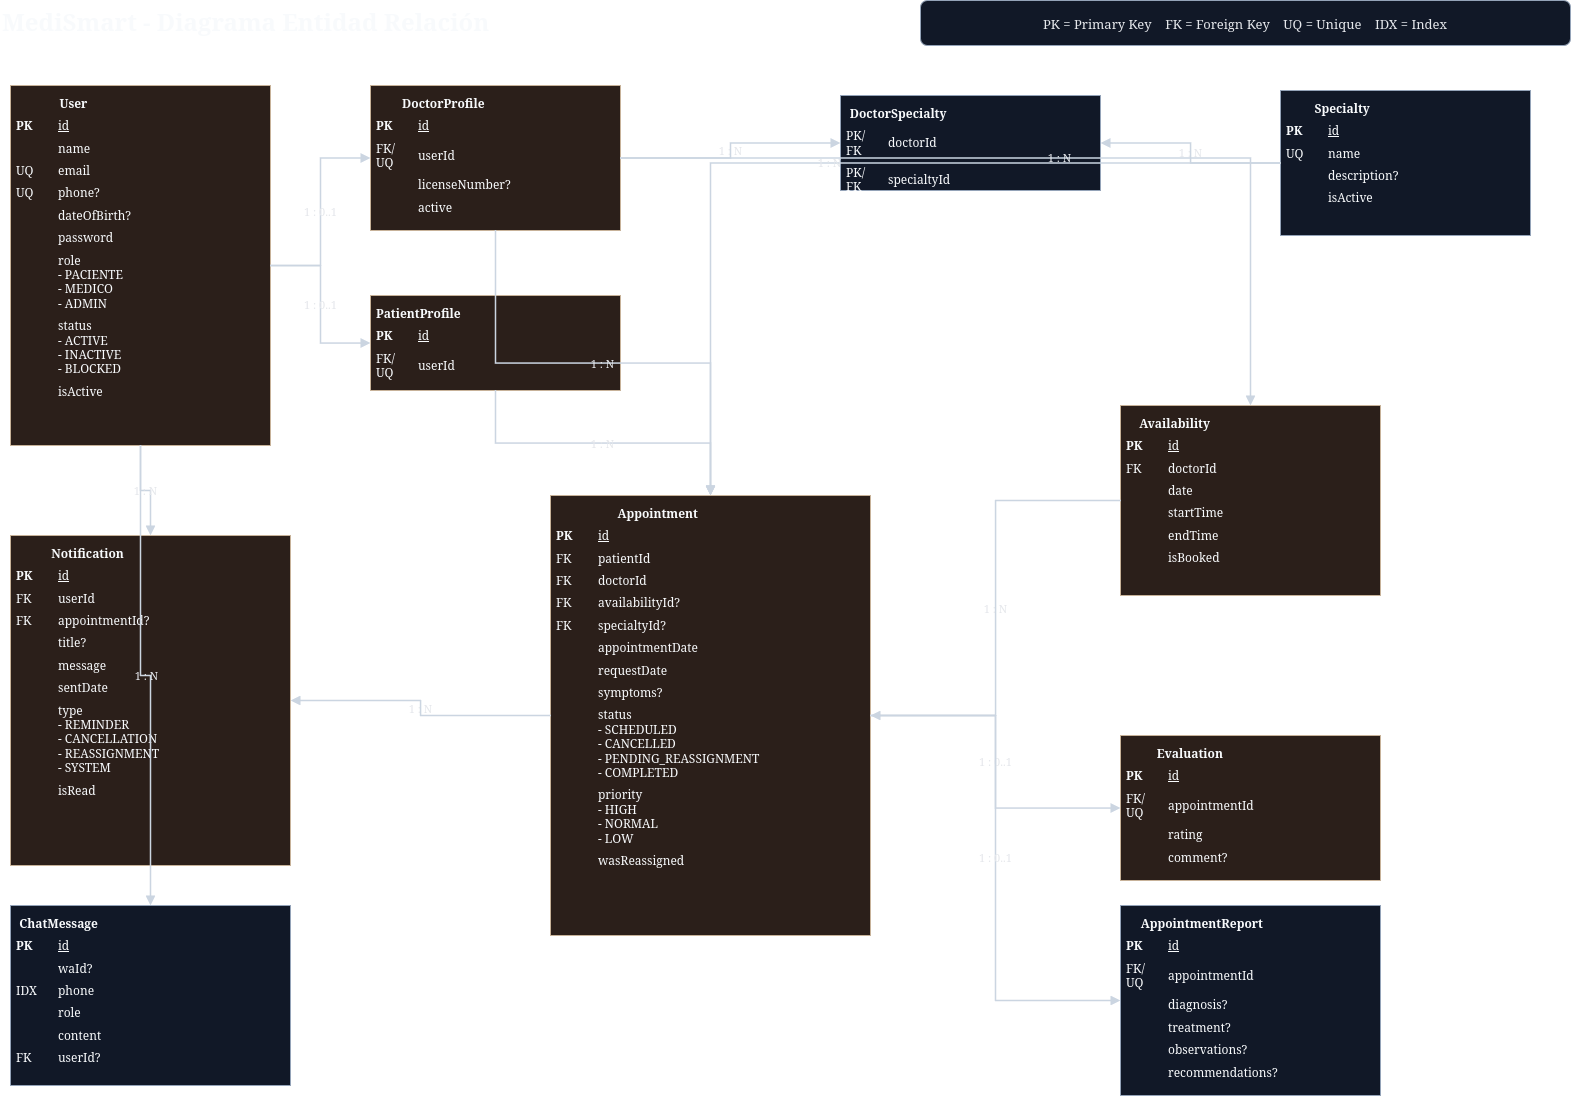

The diagram above was exported from draw.io. Its source (the exported page's mxGraphModel, read from the mxfile embedded in the PNG):
<mxGraphModel dx="2319" dy="1150" grid="1" gridSize="10" guides="1" tooltips="1" connect="1" arrows="1" fold="1" page="1" pageScale="1" pageWidth="1700" pageHeight="1100" math="0" shadow="0">
  <root>
    <mxCell id="0" />
    <mxCell id="1" parent="0" />
    <mxCell id="title" parent="1" style="text;html=1;strokeColor=none;fillColor=none;fontSize=24;fontStyle=1;fontColor=#f8fafc;align=left;verticalAlign=top;" value="MediSmart - Diagrama Entidad Relación" vertex="1">
      <mxGeometry height="40" width="620" x="40" y="25" as="geometry" />
    </mxCell>
    <mxCell id="legend" parent="1" style="rounded=1;whiteSpace=wrap;html=1;fillColor=#111827;strokeColor=#94a3b8;fontColor=#e5e7eb;align=center;verticalAlign=middle;fontSize=13;" value="PK = Primary Key &amp;nbsp;&amp;nbsp; FK = Foreign Key &amp;nbsp;&amp;nbsp; UQ = Unique &amp;nbsp;&amp;nbsp; IDX = Index" vertex="1">
      <mxGeometry height="45" width="650" x="960" y="25" as="geometry" />
    </mxCell>
    <mxCell id="user" parent="1" style="rounded=0;whiteSpace=wrap;html=1;fillColor=#2b1f1a;strokeColor=#c7b299;fontColor=#f8fafc;align=left;verticalAlign=top;fontSize=12;" value="&lt;table border=&quot;0&quot; cellpadding=&quot;4&quot; cellspacing=&quot;0&quot; width=&quot;100%&quot;&gt;&lt;tr&gt;&lt;td colspan=&quot;2&quot; align=&quot;center&quot;&gt;&lt;b&gt;User&lt;/b&gt;&lt;/td&gt;&lt;/tr&gt;&lt;tr&gt;&lt;td width=&quot;34&quot;&gt;&lt;b&gt;PK&lt;/b&gt;&lt;/td&gt;&lt;td&gt;&lt;u&gt;id&lt;/u&gt;&lt;/td&gt;&lt;/tr&gt;&lt;tr&gt;&lt;td&gt;&lt;/td&gt;&lt;td&gt;name&lt;/td&gt;&lt;/tr&gt;&lt;tr&gt;&lt;td&gt;UQ&lt;/td&gt;&lt;td&gt;email&lt;/td&gt;&lt;/tr&gt;&lt;tr&gt;&lt;td&gt;UQ&lt;/td&gt;&lt;td&gt;phone?&lt;/td&gt;&lt;/tr&gt;&lt;tr&gt;&lt;td&gt;&lt;/td&gt;&lt;td&gt;dateOfBirth?&lt;/td&gt;&lt;/tr&gt;&lt;tr&gt;&lt;td&gt;&lt;/td&gt;&lt;td&gt;password&lt;/td&gt;&lt;/tr&gt;&lt;tr&gt;&lt;td&gt;&lt;/td&gt;&lt;td&gt;role&lt;br&gt;- PACIENTE&lt;br&gt;- MEDICO&lt;br&gt;- ADMIN&lt;/td&gt;&lt;/tr&gt;&lt;tr&gt;&lt;td&gt;&lt;/td&gt;&lt;td&gt;status&lt;br&gt;- ACTIVE&lt;br&gt;- INACTIVE&lt;br&gt;- BLOCKED&lt;/td&gt;&lt;/tr&gt;&lt;tr&gt;&lt;td&gt;&lt;/td&gt;&lt;td&gt;isActive&lt;/td&gt;&lt;/tr&gt;&lt;/table&gt;" vertex="1">
      <mxGeometry height="360" width="260" x="50" y="110" as="geometry" />
    </mxCell>
    <mxCell id="doctor" parent="1" style="rounded=0;whiteSpace=wrap;html=1;fillColor=#2b1f1a;strokeColor=#c7b299;fontColor=#f8fafc;align=left;verticalAlign=top;fontSize=12;" value="&lt;table border=&quot;0&quot; cellpadding=&quot;4&quot; cellspacing=&quot;0&quot; width=&quot;100%&quot;&gt;&lt;tr&gt;&lt;td colspan=&quot;2&quot; align=&quot;center&quot;&gt;&lt;b&gt;DoctorProfile&lt;/b&gt;&lt;/td&gt;&lt;/tr&gt;&lt;tr&gt;&lt;td width=&quot;34&quot;&gt;&lt;b&gt;PK&lt;/b&gt;&lt;/td&gt;&lt;td&gt;&lt;u&gt;id&lt;/u&gt;&lt;/td&gt;&lt;/tr&gt;&lt;tr&gt;&lt;td&gt;FK/UQ&lt;/td&gt;&lt;td&gt;userId&lt;/td&gt;&lt;/tr&gt;&lt;tr&gt;&lt;td&gt;&lt;/td&gt;&lt;td&gt;licenseNumber?&lt;/td&gt;&lt;/tr&gt;&lt;tr&gt;&lt;td&gt;&lt;/td&gt;&lt;td&gt;active&lt;/td&gt;&lt;/tr&gt;&lt;/table&gt;" vertex="1">
      <mxGeometry height="145" width="250" x="410" y="110" as="geometry" />
    </mxCell>
    <mxCell id="patient" parent="1" style="rounded=0;whiteSpace=wrap;html=1;fillColor=#2b1f1a;strokeColor=#c7b299;fontColor=#f8fafc;align=left;verticalAlign=top;fontSize=12;" value="&lt;table border=&quot;0&quot; cellpadding=&quot;4&quot; cellspacing=&quot;0&quot; width=&quot;100%&quot;&gt;&lt;tr&gt;&lt;td colspan=&quot;2&quot; align=&quot;center&quot;&gt;&lt;b&gt;PatientProfile&lt;/b&gt;&lt;/td&gt;&lt;/tr&gt;&lt;tr&gt;&lt;td width=&quot;34&quot;&gt;&lt;b&gt;PK&lt;/b&gt;&lt;/td&gt;&lt;td&gt;&lt;u&gt;id&lt;/u&gt;&lt;/td&gt;&lt;/tr&gt;&lt;tr&gt;&lt;td&gt;FK/UQ&lt;/td&gt;&lt;td&gt;userId&lt;/td&gt;&lt;/tr&gt;&lt;/table&gt;" vertex="1">
      <mxGeometry height="95" width="250" x="410" y="320" as="geometry" />
    </mxCell>
    <mxCell id="specialty" parent="1" style="rounded=0;whiteSpace=wrap;html=1;fillColor=#111827;strokeColor=#94a3b8;fontColor=#f8fafc;align=left;verticalAlign=top;fontSize=12;" value="&lt;table border=&quot;0&quot; cellpadding=&quot;4&quot; cellspacing=&quot;0&quot; width=&quot;100%&quot;&gt;&lt;tr&gt;&lt;td colspan=&quot;2&quot; align=&quot;center&quot;&gt;&lt;b&gt;Specialty&lt;/b&gt;&lt;/td&gt;&lt;/tr&gt;&lt;tr&gt;&lt;td width=&quot;34&quot;&gt;&lt;b&gt;PK&lt;/b&gt;&lt;/td&gt;&lt;td&gt;&lt;u&gt;id&lt;/u&gt;&lt;/td&gt;&lt;/tr&gt;&lt;tr&gt;&lt;td&gt;UQ&lt;/td&gt;&lt;td&gt;name&lt;/td&gt;&lt;/tr&gt;&lt;tr&gt;&lt;td&gt;&lt;/td&gt;&lt;td&gt;description?&lt;/td&gt;&lt;/tr&gt;&lt;tr&gt;&lt;td&gt;&lt;/td&gt;&lt;td&gt;isActive&lt;/td&gt;&lt;/tr&gt;&lt;/table&gt;" vertex="1">
      <mxGeometry height="145" width="250" x="1320" y="115" as="geometry" />
    </mxCell>
    <mxCell id="doctorSpecialty" parent="1" style="rounded=0;whiteSpace=wrap;html=1;fillColor=#111827;strokeColor=#94a3b8;fontColor=#f8fafc;align=left;verticalAlign=top;fontSize=12;" value="&lt;table border=&quot;0&quot; cellpadding=&quot;4&quot; cellspacing=&quot;0&quot; width=&quot;100%&quot;&gt;&lt;tr&gt;&lt;td colspan=&quot;2&quot; align=&quot;center&quot;&gt;&lt;b&gt;DoctorSpecialty&lt;/b&gt;&lt;/td&gt;&lt;/tr&gt;&lt;tr&gt;&lt;td width=&quot;34&quot;&gt;PK/FK&lt;/td&gt;&lt;td&gt;doctorId&lt;/td&gt;&lt;/tr&gt;&lt;tr&gt;&lt;td&gt;PK/FK&lt;/td&gt;&lt;td&gt;specialtyId&lt;/td&gt;&lt;/tr&gt;&lt;/table&gt;" vertex="1">
      <mxGeometry height="95" width="260" x="880" y="120" as="geometry" />
    </mxCell>
    <mxCell id="availability" parent="1" style="rounded=0;whiteSpace=wrap;html=1;fillColor=#2b1f1a;strokeColor=#c7b299;fontColor=#f8fafc;align=left;verticalAlign=top;fontSize=12;" value="&lt;table border=&quot;0&quot; cellpadding=&quot;4&quot; cellspacing=&quot;0&quot; width=&quot;100%&quot;&gt;&lt;tr&gt;&lt;td colspan=&quot;2&quot; align=&quot;center&quot;&gt;&lt;b&gt;Availability&lt;/b&gt;&lt;/td&gt;&lt;/tr&gt;&lt;tr&gt;&lt;td width=&quot;34&quot;&gt;&lt;b&gt;PK&lt;/b&gt;&lt;/td&gt;&lt;td&gt;&lt;u&gt;id&lt;/u&gt;&lt;/td&gt;&lt;/tr&gt;&lt;tr&gt;&lt;td&gt;FK&lt;/td&gt;&lt;td&gt;doctorId&lt;/td&gt;&lt;/tr&gt;&lt;tr&gt;&lt;td&gt;&lt;/td&gt;&lt;td&gt;date&lt;/td&gt;&lt;/tr&gt;&lt;tr&gt;&lt;td&gt;&lt;/td&gt;&lt;td&gt;startTime&lt;/td&gt;&lt;/tr&gt;&lt;tr&gt;&lt;td&gt;&lt;/td&gt;&lt;td&gt;endTime&lt;/td&gt;&lt;/tr&gt;&lt;tr&gt;&lt;td&gt;&lt;/td&gt;&lt;td&gt;isBooked&lt;/td&gt;&lt;/tr&gt;&lt;/table&gt;" vertex="1">
      <mxGeometry height="190" width="260" x="1160" y="430" as="geometry" />
    </mxCell>
    <mxCell id="appointment" parent="1" style="rounded=0;whiteSpace=wrap;html=1;fillColor=#2b1f1a;strokeColor=#c7b299;fontColor=#f8fafc;align=left;verticalAlign=top;fontSize=12;" value="&lt;table border=&quot;0&quot; cellpadding=&quot;4&quot; cellspacing=&quot;0&quot; width=&quot;100%&quot;&gt;&lt;tr&gt;&lt;td colspan=&quot;2&quot; align=&quot;center&quot;&gt;&lt;b&gt;Appointment&lt;/b&gt;&lt;/td&gt;&lt;/tr&gt;&lt;tr&gt;&lt;td width=&quot;34&quot;&gt;&lt;b&gt;PK&lt;/b&gt;&lt;/td&gt;&lt;td&gt;&lt;u&gt;id&lt;/u&gt;&lt;/td&gt;&lt;/tr&gt;&lt;tr&gt;&lt;td&gt;FK&lt;/td&gt;&lt;td&gt;patientId&lt;/td&gt;&lt;/tr&gt;&lt;tr&gt;&lt;td&gt;FK&lt;/td&gt;&lt;td&gt;doctorId&lt;/td&gt;&lt;/tr&gt;&lt;tr&gt;&lt;td&gt;FK&lt;/td&gt;&lt;td&gt;availabilityId?&lt;/td&gt;&lt;/tr&gt;&lt;tr&gt;&lt;td&gt;FK&lt;/td&gt;&lt;td&gt;specialtyId?&lt;/td&gt;&lt;/tr&gt;&lt;tr&gt;&lt;td&gt;&lt;/td&gt;&lt;td&gt;appointmentDate&lt;/td&gt;&lt;/tr&gt;&lt;tr&gt;&lt;td&gt;&lt;/td&gt;&lt;td&gt;requestDate&lt;/td&gt;&lt;/tr&gt;&lt;tr&gt;&lt;td&gt;&lt;/td&gt;&lt;td&gt;symptoms?&lt;/td&gt;&lt;/tr&gt;&lt;tr&gt;&lt;td&gt;&lt;/td&gt;&lt;td&gt;status&lt;br&gt;- SCHEDULED&lt;br&gt;- CANCELLED&lt;br&gt;- PENDING_REASSIGNMENT&lt;br&gt;- COMPLETED&lt;/td&gt;&lt;/tr&gt;&lt;tr&gt;&lt;td&gt;&lt;/td&gt;&lt;td&gt;priority&lt;br&gt;- HIGH&lt;br&gt;- NORMAL&lt;br&gt;- LOW&lt;/td&gt;&lt;/tr&gt;&lt;tr&gt;&lt;td&gt;&lt;/td&gt;&lt;td&gt;wasReassigned&lt;/td&gt;&lt;/tr&gt;&lt;/table&gt;" vertex="1">
      <mxGeometry height="440" width="320" x="590" y="520" as="geometry" />
    </mxCell>
    <mxCell id="notification" parent="1" style="rounded=0;whiteSpace=wrap;html=1;fillColor=#2b1f1a;strokeColor=#c7b299;fontColor=#f8fafc;align=left;verticalAlign=top;fontSize=12;" value="&lt;table border=&quot;0&quot; cellpadding=&quot;4&quot; cellspacing=&quot;0&quot; width=&quot;100%&quot;&gt;&lt;tr&gt;&lt;td colspan=&quot;2&quot; align=&quot;center&quot;&gt;&lt;b&gt;Notification&lt;/b&gt;&lt;/td&gt;&lt;/tr&gt;&lt;tr&gt;&lt;td width=&quot;34&quot;&gt;&lt;b&gt;PK&lt;/b&gt;&lt;/td&gt;&lt;td&gt;&lt;u&gt;id&lt;/u&gt;&lt;/td&gt;&lt;/tr&gt;&lt;tr&gt;&lt;td&gt;FK&lt;/td&gt;&lt;td&gt;userId&lt;/td&gt;&lt;/tr&gt;&lt;tr&gt;&lt;td&gt;FK&lt;/td&gt;&lt;td&gt;appointmentId?&lt;/td&gt;&lt;/tr&gt;&lt;tr&gt;&lt;td&gt;&lt;/td&gt;&lt;td&gt;title?&lt;/td&gt;&lt;/tr&gt;&lt;tr&gt;&lt;td&gt;&lt;/td&gt;&lt;td&gt;message&lt;/td&gt;&lt;/tr&gt;&lt;tr&gt;&lt;td&gt;&lt;/td&gt;&lt;td&gt;sentDate&lt;/td&gt;&lt;/tr&gt;&lt;tr&gt;&lt;td&gt;&lt;/td&gt;&lt;td&gt;type&lt;br&gt;- REMINDER&lt;br&gt;- CANCELLATION&lt;br&gt;- REASSIGNMENT&lt;br&gt;- SYSTEM&lt;/td&gt;&lt;/tr&gt;&lt;tr&gt;&lt;td&gt;&lt;/td&gt;&lt;td&gt;isRead&lt;/td&gt;&lt;/tr&gt;&lt;/table&gt;" vertex="1">
      <mxGeometry height="330" width="280" x="50" y="560" as="geometry" />
    </mxCell>
    <mxCell id="evaluation" parent="1" style="rounded=0;whiteSpace=wrap;html=1;fillColor=#2b1f1a;strokeColor=#c7b299;fontColor=#f8fafc;align=left;verticalAlign=top;fontSize=12;" value="&lt;table border=&quot;0&quot; cellpadding=&quot;4&quot; cellspacing=&quot;0&quot; width=&quot;100%&quot;&gt;&lt;tr&gt;&lt;td colspan=&quot;2&quot; align=&quot;center&quot;&gt;&lt;b&gt;Evaluation&lt;/b&gt;&lt;/td&gt;&lt;/tr&gt;&lt;tr&gt;&lt;td width=&quot;34&quot;&gt;&lt;b&gt;PK&lt;/b&gt;&lt;/td&gt;&lt;td&gt;&lt;u&gt;id&lt;/u&gt;&lt;/td&gt;&lt;/tr&gt;&lt;tr&gt;&lt;td&gt;FK/UQ&lt;/td&gt;&lt;td&gt;appointmentId&lt;/td&gt;&lt;/tr&gt;&lt;tr&gt;&lt;td&gt;&lt;/td&gt;&lt;td&gt;rating&lt;/td&gt;&lt;/tr&gt;&lt;tr&gt;&lt;td&gt;&lt;/td&gt;&lt;td&gt;comment?&lt;/td&gt;&lt;/tr&gt;&lt;/table&gt;" vertex="1">
      <mxGeometry height="145" width="260" x="1160" y="760" as="geometry" />
    </mxCell>
    <mxCell id="report" parent="1" style="rounded=0;whiteSpace=wrap;html=1;fillColor=#111827;strokeColor=#94a3b8;fontColor=#f8fafc;align=left;verticalAlign=top;fontSize=12;" value="&lt;table border=&quot;0&quot; cellpadding=&quot;4&quot; cellspacing=&quot;0&quot; width=&quot;100%&quot;&gt;&lt;tr&gt;&lt;td colspan=&quot;2&quot; align=&quot;center&quot;&gt;&lt;b&gt;AppointmentReport&lt;/b&gt;&lt;/td&gt;&lt;/tr&gt;&lt;tr&gt;&lt;td width=&quot;34&quot;&gt;&lt;b&gt;PK&lt;/b&gt;&lt;/td&gt;&lt;td&gt;&lt;u&gt;id&lt;/u&gt;&lt;/td&gt;&lt;/tr&gt;&lt;tr&gt;&lt;td&gt;FK/UQ&lt;/td&gt;&lt;td&gt;appointmentId&lt;/td&gt;&lt;/tr&gt;&lt;tr&gt;&lt;td&gt;&lt;/td&gt;&lt;td&gt;diagnosis?&lt;/td&gt;&lt;/tr&gt;&lt;tr&gt;&lt;td&gt;&lt;/td&gt;&lt;td&gt;treatment?&lt;/td&gt;&lt;/tr&gt;&lt;tr&gt;&lt;td&gt;&lt;/td&gt;&lt;td&gt;observations?&lt;/td&gt;&lt;/tr&gt;&lt;tr&gt;&lt;td&gt;&lt;/td&gt;&lt;td&gt;recommendations?&lt;/td&gt;&lt;/tr&gt;&lt;/table&gt;" vertex="1">
      <mxGeometry height="190" width="260" x="1160" y="930" as="geometry" />
    </mxCell>
    <mxCell id="chat" parent="1" style="rounded=0;whiteSpace=wrap;html=1;fillColor=#111827;strokeColor=#94a3b8;fontColor=#f8fafc;align=left;verticalAlign=top;fontSize=12;" value="&lt;table border=&quot;0&quot; cellpadding=&quot;4&quot; cellspacing=&quot;0&quot; width=&quot;100%&quot;&gt;&lt;tr&gt;&lt;td colspan=&quot;2&quot; align=&quot;center&quot;&gt;&lt;b&gt;ChatMessage&lt;/b&gt;&lt;/td&gt;&lt;/tr&gt;&lt;tr&gt;&lt;td width=&quot;34&quot;&gt;&lt;b&gt;PK&lt;/b&gt;&lt;/td&gt;&lt;td&gt;&lt;u&gt;id&lt;/u&gt;&lt;/td&gt;&lt;/tr&gt;&lt;tr&gt;&lt;td&gt;&lt;/td&gt;&lt;td&gt;waId?&lt;/td&gt;&lt;/tr&gt;&lt;tr&gt;&lt;td&gt;IDX&lt;/td&gt;&lt;td&gt;phone&lt;/td&gt;&lt;/tr&gt;&lt;tr&gt;&lt;td&gt;&lt;/td&gt;&lt;td&gt;role&lt;/td&gt;&lt;/tr&gt;&lt;tr&gt;&lt;td&gt;&lt;/td&gt;&lt;td&gt;content&lt;/td&gt;&lt;/tr&gt;&lt;tr&gt;&lt;td&gt;FK&lt;/td&gt;&lt;td&gt;userId?&lt;/td&gt;&lt;/tr&gt;&lt;/table&gt;" vertex="1">
      <mxGeometry height="180" width="280" x="50" y="930" as="geometry" />
    </mxCell>
    <mxCell id="e-user-doctor" edge="1" parent="1" source="user" style="endArrow=block;startArrow=none;html=1;rounded=0;strokeColor=#cbd5e1;fontColor=#e5e7eb;edgeStyle=orthogonalEdgeStyle;labelBackgroundColor=none;endFill=1;strokeWidth=1.5;" target="doctor" value="1 : 0..1">
      <mxGeometry relative="1" as="geometry" />
    </mxCell>
    <mxCell id="e-user-patient" edge="1" parent="1" source="user" style="endArrow=block;startArrow=none;html=1;rounded=0;strokeColor=#cbd5e1;fontColor=#e5e7eb;edgeStyle=orthogonalEdgeStyle;labelBackgroundColor=none;endFill=1;strokeWidth=1.5;" target="patient" value="1 : 0..1">
      <mxGeometry relative="1" as="geometry" />
    </mxCell>
    <mxCell id="e-user-notification" edge="1" parent="1" source="user" style="endArrow=block;startArrow=none;html=1;rounded=0;strokeColor=#cbd5e1;fontColor=#e5e7eb;edgeStyle=orthogonalEdgeStyle;labelBackgroundColor=none;endFill=1;strokeWidth=1.5;" target="notification" value="1 : N">
      <mxGeometry relative="1" as="geometry" />
    </mxCell>
    <mxCell id="e-user-chat" edge="1" parent="1" source="user" style="endArrow=block;startArrow=none;html=1;rounded=0;strokeColor=#cbd5e1;fontColor=#e5e7eb;edgeStyle=orthogonalEdgeStyle;labelBackgroundColor=none;endFill=1;strokeWidth=1.5;" target="chat" value="1 : N">
      <mxGeometry relative="1" as="geometry" />
    </mxCell>
    <mxCell id="e-doctor-specialty" edge="1" parent="1" source="doctor" style="endArrow=block;startArrow=none;html=1;rounded=0;strokeColor=#cbd5e1;fontColor=#e5e7eb;edgeStyle=orthogonalEdgeStyle;labelBackgroundColor=none;endFill=1;strokeWidth=1.5;" target="doctorSpecialty" value="1 : N">
      <mxGeometry relative="1" as="geometry" />
    </mxCell>
    <mxCell id="e-specialty-doctorSpecialty" edge="1" parent="1" source="specialty" style="endArrow=block;startArrow=none;html=1;rounded=0;strokeColor=#cbd5e1;fontColor=#e5e7eb;edgeStyle=orthogonalEdgeStyle;labelBackgroundColor=none;endFill=1;strokeWidth=1.5;" target="doctorSpecialty" value="1 : N">
      <mxGeometry relative="1" as="geometry" />
    </mxCell>
    <mxCell id="e-doctor-availability" edge="1" parent="1" source="doctor" style="endArrow=block;startArrow=none;html=1;rounded=0;strokeColor=#cbd5e1;fontColor=#e5e7eb;edgeStyle=orthogonalEdgeStyle;labelBackgroundColor=none;endFill=1;strokeWidth=1.5;" target="availability" value="1 : N">
      <mxGeometry relative="1" as="geometry" />
    </mxCell>
    <mxCell id="e-doctor-appointment" edge="1" parent="1" source="doctor" style="endArrow=block;startArrow=none;html=1;rounded=0;strokeColor=#cbd5e1;fontColor=#e5e7eb;edgeStyle=orthogonalEdgeStyle;labelBackgroundColor=none;endFill=1;strokeWidth=1.5;" target="appointment" value="1 : N">
      <mxGeometry relative="1" as="geometry" />
    </mxCell>
    <mxCell id="e-patient-appointment" edge="1" parent="1" source="patient" style="endArrow=block;startArrow=none;html=1;rounded=0;strokeColor=#cbd5e1;fontColor=#e5e7eb;edgeStyle=orthogonalEdgeStyle;labelBackgroundColor=none;endFill=1;strokeWidth=1.5;" target="appointment" value="1 : N">
      <mxGeometry relative="1" as="geometry" />
    </mxCell>
    <mxCell id="e-availability-appointment" edge="1" parent="1" source="availability" style="endArrow=block;startArrow=none;html=1;rounded=0;strokeColor=#cbd5e1;fontColor=#e5e7eb;edgeStyle=orthogonalEdgeStyle;labelBackgroundColor=none;endFill=1;strokeWidth=1.5;" target="appointment" value="1 : N">
      <mxGeometry relative="1" as="geometry" />
    </mxCell>
    <mxCell id="e-specialty-appointment" edge="1" parent="1" source="specialty" style="endArrow=block;startArrow=none;html=1;rounded=0;strokeColor=#cbd5e1;fontColor=#e5e7eb;edgeStyle=orthogonalEdgeStyle;labelBackgroundColor=none;endFill=1;strokeWidth=1.5;" target="appointment" value="1 : N">
      <mxGeometry relative="1" as="geometry" />
    </mxCell>
    <mxCell id="e-appointment-notification" edge="1" parent="1" source="appointment" style="endArrow=block;startArrow=none;html=1;rounded=0;strokeColor=#cbd5e1;fontColor=#e5e7eb;edgeStyle=orthogonalEdgeStyle;labelBackgroundColor=none;endFill=1;strokeWidth=1.5;" target="notification" value="1 : N">
      <mxGeometry relative="1" as="geometry" />
    </mxCell>
    <mxCell id="e-appointment-evaluation" edge="1" parent="1" source="appointment" style="endArrow=block;startArrow=none;html=1;rounded=0;strokeColor=#cbd5e1;fontColor=#e5e7eb;edgeStyle=orthogonalEdgeStyle;labelBackgroundColor=none;endFill=1;strokeWidth=1.5;" target="evaluation" value="1 : 0..1">
      <mxGeometry relative="1" as="geometry" />
    </mxCell>
    <mxCell id="e-appointment-report" edge="1" parent="1" source="appointment" style="endArrow=block;startArrow=none;html=1;rounded=0;strokeColor=#cbd5e1;fontColor=#e5e7eb;edgeStyle=orthogonalEdgeStyle;labelBackgroundColor=none;endFill=1;strokeWidth=1.5;" target="report" value="1 : 0..1">
      <mxGeometry relative="1" as="geometry" />
    </mxCell>
  </root>
</mxGraphModel>